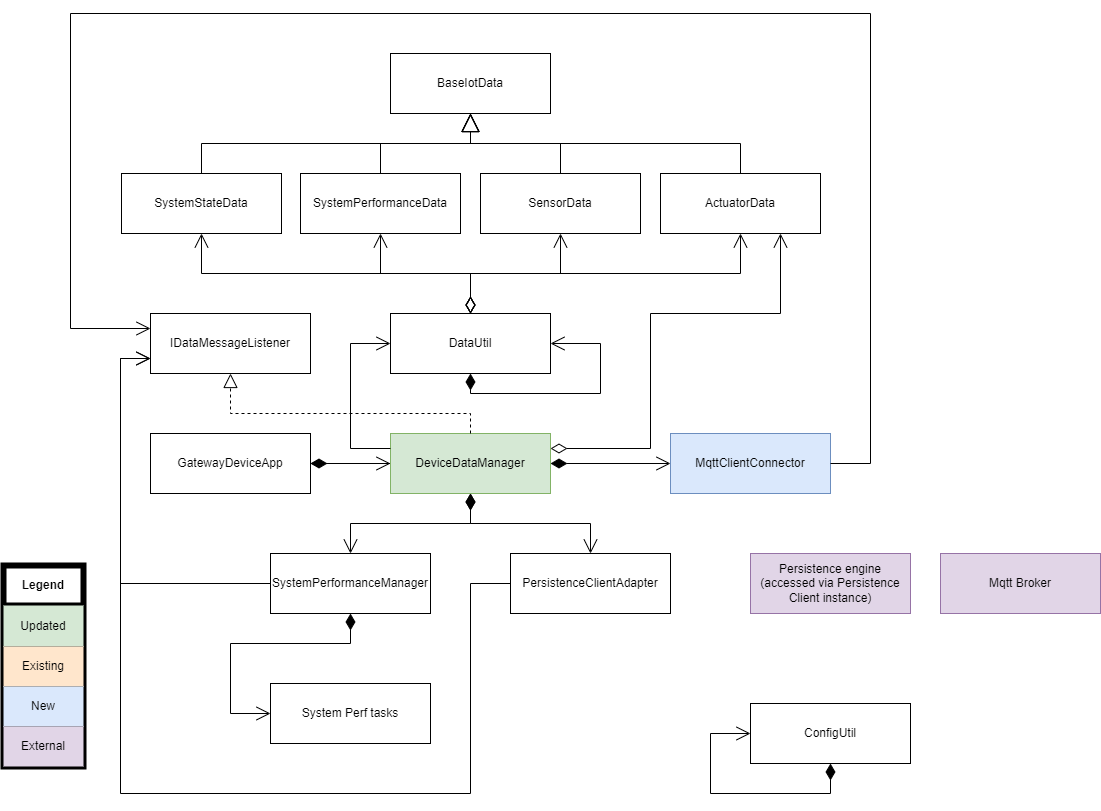

The diagram above was exported from draw.io. Its source (the exported page's mxGraphModel, read from the mxfile embedded in the PNG):
<mxGraphModel dx="2284" dy="1806" grid="1" gridSize="10" guides="1" tooltips="1" connect="1" arrows="1" fold="1" page="1" pageScale="1" pageWidth="850" pageHeight="1100" math="0" shadow="0">
  <root>
    <mxCell id="0" />
    <mxCell id="1" parent="0" />
    <mxCell id="GlmdWeNUegCe2M4AtkAp-1" value="IDataMessageListener" style="rounded=0;whiteSpace=wrap;html=1;" parent="1" vertex="1">
      <mxGeometry x="40" y="40" width="160" height="60" as="geometry" />
    </mxCell>
    <mxCell id="GlmdWeNUegCe2M4AtkAp-2" value="GatewayDeviceApp" style="rounded=0;whiteSpace=wrap;html=1;" parent="1" vertex="1">
      <mxGeometry x="40" y="160" width="160" height="60" as="geometry" />
    </mxCell>
    <mxCell id="GlmdWeNUegCe2M4AtkAp-3" value="" style="edgeStyle=orthogonalEdgeStyle;rounded=0;orthogonalLoop=1;jettySize=auto;html=1;" parent="1" source="GlmdWeNUegCe2M4AtkAp-4" target="GlmdWeNUegCe2M4AtkAp-2" edge="1">
      <mxGeometry relative="1" as="geometry" />
    </mxCell>
    <mxCell id="GlmdWeNUegCe2M4AtkAp-4" value="DeviceDataManager" style="rounded=0;whiteSpace=wrap;html=1;fillColor=#d5e8d4;strokeColor=#82b366;" parent="1" vertex="1">
      <mxGeometry x="280" y="160" width="160" height="60" as="geometry" />
    </mxCell>
    <mxCell id="GlmdWeNUegCe2M4AtkAp-5" value="SystemPerformanceManager" style="rounded=0;whiteSpace=wrap;html=1;labelBackgroundColor=none;" parent="1" vertex="1">
      <mxGeometry x="160" y="280" width="160" height="60" as="geometry" />
    </mxCell>
    <mxCell id="GlmdWeNUegCe2M4AtkAp-6" value="" style="endArrow=open;html=1;endSize=12;startArrow=diamondThin;startSize=14;startFill=1;edgeStyle=orthogonalEdgeStyle;align=left;verticalAlign=bottom;rounded=0;exitX=0.5;exitY=1;exitDx=0;exitDy=0;entryX=0.5;entryY=0;entryDx=0;entryDy=0;" parent="1" source="GlmdWeNUegCe2M4AtkAp-4" target="GlmdWeNUegCe2M4AtkAp-5" edge="1">
      <mxGeometry x="-1" y="3" relative="1" as="geometry">
        <mxPoint x="420" y="380" as="sourcePoint" />
        <mxPoint x="120" y="280" as="targetPoint" />
        <Array as="points">
          <mxPoint x="360" y="250" />
          <mxPoint x="240" y="250" />
        </Array>
      </mxGeometry>
    </mxCell>
    <mxCell id="GlmdWeNUegCe2M4AtkAp-7" value="" style="endArrow=open;html=1;endSize=12;startArrow=diamondThin;startSize=14;startFill=1;edgeStyle=orthogonalEdgeStyle;align=left;verticalAlign=bottom;rounded=0;exitX=1;exitY=0.5;exitDx=0;exitDy=0;entryX=0;entryY=0.5;entryDx=0;entryDy=0;" parent="1" source="GlmdWeNUegCe2M4AtkAp-2" target="GlmdWeNUegCe2M4AtkAp-4" edge="1">
      <mxGeometry x="-1" y="3" relative="1" as="geometry">
        <mxPoint x="420" y="380" as="sourcePoint" />
        <mxPoint x="290" y="190" as="targetPoint" />
      </mxGeometry>
    </mxCell>
    <mxCell id="GlmdWeNUegCe2M4AtkAp-8" value="" style="endArrow=block;dashed=1;endFill=0;endSize=12;html=1;rounded=0;exitX=0.5;exitY=0;exitDx=0;exitDy=0;exitPerimeter=0;entryX=0.5;entryY=1;entryDx=0;entryDy=0;entryPerimeter=0;" parent="1" source="GlmdWeNUegCe2M4AtkAp-4" target="GlmdWeNUegCe2M4AtkAp-1" edge="1">
      <mxGeometry width="160" relative="1" as="geometry">
        <mxPoint x="470" y="380" as="sourcePoint" />
        <mxPoint x="630" y="380" as="targetPoint" />
        <Array as="points">
          <mxPoint x="360" y="140" />
          <mxPoint x="120" y="140" />
        </Array>
      </mxGeometry>
    </mxCell>
    <mxCell id="GlmdWeNUegCe2M4AtkAp-9" value="" style="endArrow=open;endFill=1;endSize=12;html=1;rounded=0;fontFamily=Helvetica;fontSize=12;fontColor=default;entryX=0;entryY=0.75;entryDx=0;entryDy=0;exitX=0;exitY=0.5;exitDx=0;exitDy=0;" parent="1" source="GlmdWeNUegCe2M4AtkAp-5" target="GlmdWeNUegCe2M4AtkAp-1" edge="1">
      <mxGeometry width="160" relative="1" as="geometry">
        <mxPoint x="40" y="310" as="sourcePoint" />
        <mxPoint x="660" y="470" as="targetPoint" />
        <Array as="points">
          <mxPoint x="10" y="310" />
          <mxPoint x="10" y="85" />
        </Array>
      </mxGeometry>
    </mxCell>
    <mxCell id="GlmdWeNUegCe2M4AtkAp-10" value="PersistenceClientAdapter" style="rounded=0;whiteSpace=wrap;html=1;" parent="1" vertex="1">
      <mxGeometry x="400" y="280" width="160" height="60" as="geometry" />
    </mxCell>
    <mxCell id="GlmdWeNUegCe2M4AtkAp-11" value="DataUtil" style="rounded=0;whiteSpace=wrap;html=1;" parent="1" vertex="1">
      <mxGeometry x="280" y="40" width="160" height="60" as="geometry" />
    </mxCell>
    <mxCell id="GlmdWeNUegCe2M4AtkAp-12" value="ActuatorData" style="rounded=0;whiteSpace=wrap;html=1;" parent="1" vertex="1">
      <mxGeometry x="550" y="-100" width="160" height="60" as="geometry" />
    </mxCell>
    <mxCell id="GlmdWeNUegCe2M4AtkAp-13" value="System Perf tasks" style="rounded=0;whiteSpace=wrap;html=1;" parent="1" vertex="1">
      <mxGeometry x="160" y="410" width="160" height="60" as="geometry" />
    </mxCell>
    <mxCell id="GlmdWeNUegCe2M4AtkAp-14" value="" style="endArrow=open;html=1;endSize=12;startArrow=diamondThin;startSize=14;startFill=1;edgeStyle=orthogonalEdgeStyle;align=left;verticalAlign=bottom;rounded=0;exitX=0.5;exitY=1;exitDx=0;exitDy=0;entryX=0;entryY=0.5;entryDx=0;entryDy=0;" parent="1" source="GlmdWeNUegCe2M4AtkAp-5" target="GlmdWeNUegCe2M4AtkAp-13" edge="1">
      <mxGeometry x="-1" y="3" relative="1" as="geometry">
        <mxPoint x="500" y="230" as="sourcePoint" />
        <mxPoint x="340" y="230" as="targetPoint" />
        <Array as="points">
          <mxPoint x="240" y="370" />
          <mxPoint x="120" y="370" />
          <mxPoint x="120" y="440" />
        </Array>
        <mxPoint as="offset" />
      </mxGeometry>
    </mxCell>
    <mxCell id="GlmdWeNUegCe2M4AtkAp-15" value="" style="endArrow=open;html=1;endSize=12;startArrow=diamondThin;startSize=14;startFill=1;edgeStyle=orthogonalEdgeStyle;align=left;verticalAlign=bottom;rounded=0;exitX=0.5;exitY=1;exitDx=0;exitDy=0;entryX=0.5;entryY=0;entryDx=0;entryDy=0;" parent="1" source="GlmdWeNUegCe2M4AtkAp-4" target="GlmdWeNUegCe2M4AtkAp-10" edge="1">
      <mxGeometry x="-1" y="3" relative="1" as="geometry">
        <mxPoint x="370" y="240" as="sourcePoint" />
        <mxPoint x="530" y="290" as="targetPoint" />
        <Array as="points">
          <mxPoint x="360" y="250" />
          <mxPoint x="480" y="250" />
        </Array>
      </mxGeometry>
    </mxCell>
    <mxCell id="GlmdWeNUegCe2M4AtkAp-16" value="SystemPerformanceData" style="rounded=0;whiteSpace=wrap;html=1;" parent="1" vertex="1">
      <mxGeometry x="190" y="-100" width="160" height="60" as="geometry" />
    </mxCell>
    <mxCell id="GlmdWeNUegCe2M4AtkAp-17" value="SensorData" style="rounded=0;whiteSpace=wrap;html=1;" parent="1" vertex="1">
      <mxGeometry x="370" y="-100" width="160" height="60" as="geometry" />
    </mxCell>
    <mxCell id="GlmdWeNUegCe2M4AtkAp-18" value="SystemStateData" style="rounded=0;whiteSpace=wrap;html=1;" parent="1" vertex="1">
      <mxGeometry x="11" y="-100" width="160" height="60" as="geometry" />
    </mxCell>
    <mxCell id="GlmdWeNUegCe2M4AtkAp-19" value="BaseIotData" style="rounded=0;whiteSpace=wrap;html=1;" parent="1" vertex="1">
      <mxGeometry x="280" y="-220" width="160" height="60" as="geometry" />
    </mxCell>
    <mxCell id="GlmdWeNUegCe2M4AtkAp-20" value="" style="endArrow=open;html=1;endSize=12;startArrow=diamondThin;startSize=14;startFill=1;edgeStyle=orthogonalEdgeStyle;align=left;verticalAlign=bottom;rounded=0;exitX=0.5;exitY=1;exitDx=0;exitDy=0;entryX=1;entryY=0.5;entryDx=0;entryDy=0;" parent="1" source="GlmdWeNUegCe2M4AtkAp-11" target="GlmdWeNUegCe2M4AtkAp-11" edge="1">
      <mxGeometry x="-1" y="3" relative="1" as="geometry">
        <mxPoint x="380" y="100" as="sourcePoint" />
        <mxPoint x="550" y="80" as="targetPoint" />
        <Array as="points">
          <mxPoint x="360" y="120" />
          <mxPoint x="490" y="120" />
          <mxPoint x="490" y="70" />
        </Array>
      </mxGeometry>
    </mxCell>
    <mxCell id="GlmdWeNUegCe2M4AtkAp-21" value="" style="endArrow=open;endFill=1;endSize=12;html=1;rounded=0;exitX=0;exitY=0.25;exitDx=0;exitDy=0;entryX=0;entryY=0.5;entryDx=0;entryDy=0;" parent="1" source="GlmdWeNUegCe2M4AtkAp-4" target="GlmdWeNUegCe2M4AtkAp-11" edge="1">
      <mxGeometry width="160" relative="1" as="geometry">
        <mxPoint x="220" y="100" as="sourcePoint" />
        <mxPoint x="380" y="100" as="targetPoint" />
        <Array as="points">
          <mxPoint x="240" y="175" />
          <mxPoint x="240" y="70" />
        </Array>
      </mxGeometry>
    </mxCell>
    <mxCell id="GlmdWeNUegCe2M4AtkAp-22" value="" style="endArrow=open;endFill=1;endSize=12;html=1;rounded=0;exitX=0;exitY=0.5;exitDx=0;exitDy=0;entryX=0;entryY=0.75;entryDx=0;entryDy=0;" parent="1" source="GlmdWeNUegCe2M4AtkAp-10" target="GlmdWeNUegCe2M4AtkAp-1" edge="1">
      <mxGeometry width="160" relative="1" as="geometry">
        <mxPoint x="120" y="350" as="sourcePoint" />
        <mxPoint x="10" y="50" as="targetPoint" />
        <Array as="points">
          <mxPoint x="360" y="310" />
          <mxPoint x="360" y="520" />
          <mxPoint x="10" y="520" />
          <mxPoint x="10" y="85" />
        </Array>
      </mxGeometry>
    </mxCell>
    <mxCell id="GlmdWeNUegCe2M4AtkAp-23" value="" style="endArrow=open;html=1;endSize=12;startArrow=diamondThin;startSize=14;startFill=0;edgeStyle=orthogonalEdgeStyle;align=left;verticalAlign=bottom;rounded=0;exitX=0.5;exitY=0;exitDx=0;exitDy=0;entryX=0.5;entryY=1;entryDx=0;entryDy=0;" parent="1" source="GlmdWeNUegCe2M4AtkAp-11" target="GlmdWeNUegCe2M4AtkAp-18" edge="1">
      <mxGeometry x="-1" y="3" relative="1" as="geometry">
        <mxPoint x="190" y="-150" as="sourcePoint" />
        <mxPoint x="350" y="-150" as="targetPoint" />
      </mxGeometry>
    </mxCell>
    <mxCell id="GlmdWeNUegCe2M4AtkAp-24" value="" style="endArrow=open;html=1;endSize=12;startArrow=diamondThin;startSize=14;startFill=0;edgeStyle=orthogonalEdgeStyle;align=left;verticalAlign=bottom;rounded=0;exitX=0.5;exitY=0;exitDx=0;exitDy=0;entryX=0.5;entryY=1;entryDx=0;entryDy=0;" parent="1" source="GlmdWeNUegCe2M4AtkAp-11" target="GlmdWeNUegCe2M4AtkAp-17" edge="1">
      <mxGeometry x="-1" y="3" relative="1" as="geometry">
        <mxPoint x="190" y="-150" as="sourcePoint" />
        <mxPoint x="350" y="-150" as="targetPoint" />
      </mxGeometry>
    </mxCell>
    <mxCell id="GlmdWeNUegCe2M4AtkAp-25" value="" style="endArrow=open;html=1;endSize=12;startArrow=diamondThin;startSize=14;startFill=0;edgeStyle=orthogonalEdgeStyle;align=left;verticalAlign=bottom;rounded=0;exitX=0.5;exitY=0;exitDx=0;exitDy=0;entryX=0.5;entryY=1;entryDx=0;entryDy=0;" parent="1" source="GlmdWeNUegCe2M4AtkAp-11" target="GlmdWeNUegCe2M4AtkAp-16" edge="1">
      <mxGeometry x="-1" y="3" relative="1" as="geometry">
        <mxPoint x="190" y="-150" as="sourcePoint" />
        <mxPoint x="350" y="-150" as="targetPoint" />
      </mxGeometry>
    </mxCell>
    <mxCell id="GlmdWeNUegCe2M4AtkAp-26" value="" style="endArrow=open;html=1;endSize=12;startArrow=diamondThin;startSize=14;startFill=0;edgeStyle=orthogonalEdgeStyle;align=left;verticalAlign=bottom;rounded=0;exitX=0.5;exitY=0;exitDx=0;exitDy=0;entryX=0.5;entryY=1;entryDx=0;entryDy=0;" parent="1" source="GlmdWeNUegCe2M4AtkAp-11" target="GlmdWeNUegCe2M4AtkAp-12" edge="1">
      <mxGeometry x="-1" y="3" relative="1" as="geometry">
        <mxPoint x="230" y="10" as="sourcePoint" />
        <mxPoint x="390" y="10" as="targetPoint" />
      </mxGeometry>
    </mxCell>
    <mxCell id="GlmdWeNUegCe2M4AtkAp-27" value="" style="endArrow=block;endSize=16;endFill=0;html=1;rounded=0;entryX=0.5;entryY=1;entryDx=0;entryDy=0;exitX=0.5;exitY=0;exitDx=0;exitDy=0;" parent="1" source="GlmdWeNUegCe2M4AtkAp-18" target="GlmdWeNUegCe2M4AtkAp-19" edge="1">
      <mxGeometry width="160" relative="1" as="geometry">
        <mxPoint x="360" y="-120" as="sourcePoint" />
        <mxPoint x="520" y="-120" as="targetPoint" />
        <Array as="points">
          <mxPoint x="91" y="-130" />
          <mxPoint x="360" y="-130" />
        </Array>
      </mxGeometry>
    </mxCell>
    <mxCell id="GlmdWeNUegCe2M4AtkAp-28" value="" style="endArrow=block;endSize=16;endFill=0;html=1;rounded=0;exitX=0.5;exitY=0;exitDx=0;exitDy=0;entryX=0.5;entryY=1;entryDx=0;entryDy=0;" parent="1" source="GlmdWeNUegCe2M4AtkAp-16" target="GlmdWeNUegCe2M4AtkAp-19" edge="1">
      <mxGeometry width="160" relative="1" as="geometry">
        <mxPoint x="330" y="-120" as="sourcePoint" />
        <mxPoint x="490" y="-120" as="targetPoint" />
        <Array as="points">
          <mxPoint x="270" y="-130" />
          <mxPoint x="360" y="-130" />
        </Array>
      </mxGeometry>
    </mxCell>
    <mxCell id="GlmdWeNUegCe2M4AtkAp-29" value="" style="endArrow=block;endSize=16;endFill=0;html=1;rounded=0;entryX=0.5;entryY=1;entryDx=0;entryDy=0;exitX=0.5;exitY=0;exitDx=0;exitDy=0;" parent="1" source="GlmdWeNUegCe2M4AtkAp-12" target="GlmdWeNUegCe2M4AtkAp-19" edge="1">
      <mxGeometry width="160" relative="1" as="geometry">
        <mxPoint x="330" y="-120" as="sourcePoint" />
        <mxPoint x="490" y="-120" as="targetPoint" />
        <Array as="points">
          <mxPoint x="630" y="-130" />
          <mxPoint x="360" y="-130" />
        </Array>
      </mxGeometry>
    </mxCell>
    <mxCell id="GlmdWeNUegCe2M4AtkAp-30" value="" style="endArrow=block;endSize=16;endFill=0;html=1;rounded=0;entryX=0.5;entryY=1;entryDx=0;entryDy=0;exitX=0.5;exitY=0;exitDx=0;exitDy=0;" parent="1" source="GlmdWeNUegCe2M4AtkAp-17" target="GlmdWeNUegCe2M4AtkAp-19" edge="1">
      <mxGeometry width="160" relative="1" as="geometry">
        <mxPoint x="330" y="-120" as="sourcePoint" />
        <mxPoint x="490" y="-120" as="targetPoint" />
        <Array as="points">
          <mxPoint x="450" y="-130" />
          <mxPoint x="360" y="-130" />
        </Array>
      </mxGeometry>
    </mxCell>
    <mxCell id="GlmdWeNUegCe2M4AtkAp-31" value="" style="endArrow=open;html=1;endSize=12;startArrow=diamondThin;startSize=14;startFill=0;edgeStyle=orthogonalEdgeStyle;align=left;verticalAlign=bottom;rounded=0;exitX=1;exitY=0.25;exitDx=0;exitDy=0;entryX=0.75;entryY=1;entryDx=0;entryDy=0;" parent="1" source="GlmdWeNUegCe2M4AtkAp-4" target="GlmdWeNUegCe2M4AtkAp-12" edge="1">
      <mxGeometry x="-1" y="3" relative="1" as="geometry">
        <mxPoint x="310" y="130" as="sourcePoint" />
        <mxPoint x="470" y="130" as="targetPoint" />
        <Array as="points">
          <mxPoint x="540" y="175" />
          <mxPoint x="540" y="40" />
          <mxPoint x="670" y="40" />
        </Array>
      </mxGeometry>
    </mxCell>
    <mxCell id="GlmdWeNUegCe2M4AtkAp-32" value="Persistence engine (accessed via Persistence Client instance)" style="rounded=0;whiteSpace=wrap;html=1;fillColor=#e1d5e7;strokeColor=#9673a6;" parent="1" vertex="1">
      <mxGeometry x="640" y="280" width="160" height="60" as="geometry" />
    </mxCell>
    <mxCell id="GlmdWeNUegCe2M4AtkAp-33" value="ConfigUtil" style="rounded=0;whiteSpace=wrap;html=1;" parent="1" vertex="1">
      <mxGeometry x="640" y="430" width="160" height="60" as="geometry" />
    </mxCell>
    <mxCell id="GlmdWeNUegCe2M4AtkAp-34" value="" style="endArrow=open;html=1;endSize=12;startArrow=diamondThin;startSize=14;startFill=1;edgeStyle=orthogonalEdgeStyle;align=left;verticalAlign=bottom;rounded=0;exitX=0.5;exitY=1;exitDx=0;exitDy=0;entryX=0;entryY=0.5;entryDx=0;entryDy=0;" parent="1" source="GlmdWeNUegCe2M4AtkAp-33" target="GlmdWeNUegCe2M4AtkAp-33" edge="1">
      <mxGeometry x="-1" y="3" relative="1" as="geometry">
        <mxPoint x="720" y="494.68" as="sourcePoint" />
        <mxPoint x="580" y="460" as="targetPoint" />
        <Array as="points">
          <mxPoint x="720" y="520" />
          <mxPoint x="600" y="520" />
          <mxPoint x="600" y="460" />
        </Array>
      </mxGeometry>
    </mxCell>
    <mxCell id="GlmdWeNUegCe2M4AtkAp-35" value="" style="shape=table;startSize=0;container=1;collapsible=0;childLayout=tableLayout;strokeWidth=6;" parent="1" vertex="1">
      <mxGeometry x="-107" y="292" width="80" height="201" as="geometry" />
    </mxCell>
    <mxCell id="GlmdWeNUegCe2M4AtkAp-36" value="" style="shape=tableRow;horizontal=0;startSize=0;swimlaneHead=0;swimlaneBody=0;strokeColor=inherit;top=0;left=0;bottom=0;right=0;collapsible=0;dropTarget=0;fillColor=none;points=[[0,0.5],[1,0.5]];portConstraint=eastwest;" parent="GlmdWeNUegCe2M4AtkAp-35" vertex="1">
      <mxGeometry width="80" height="40" as="geometry" />
    </mxCell>
    <mxCell id="GlmdWeNUegCe2M4AtkAp-37" value="&lt;b&gt;Legend&lt;/b&gt;" style="shape=partialRectangle;html=1;whiteSpace=wrap;connectable=0;strokeColor=inherit;overflow=hidden;fillColor=none;top=0;left=0;bottom=0;right=0;pointerEvents=1;" parent="GlmdWeNUegCe2M4AtkAp-36" vertex="1">
      <mxGeometry width="80" height="40" as="geometry">
        <mxRectangle width="80" height="40" as="alternateBounds" />
      </mxGeometry>
    </mxCell>
    <mxCell id="GlmdWeNUegCe2M4AtkAp-38" value="" style="shape=tableRow;horizontal=0;startSize=0;swimlaneHead=0;swimlaneBody=0;strokeColor=inherit;top=0;left=0;bottom=0;right=0;collapsible=0;dropTarget=0;fillColor=none;points=[[0,0.5],[1,0.5]];portConstraint=eastwest;" parent="GlmdWeNUegCe2M4AtkAp-35" vertex="1">
      <mxGeometry y="40" width="80" height="41" as="geometry" />
    </mxCell>
    <mxCell id="GlmdWeNUegCe2M4AtkAp-39" value="Updated" style="shape=partialRectangle;html=1;whiteSpace=wrap;connectable=0;strokeColor=#82b366;overflow=hidden;fillColor=#d5e8d4;top=0;left=0;bottom=0;right=0;pointerEvents=1;" parent="GlmdWeNUegCe2M4AtkAp-38" vertex="1">
      <mxGeometry width="80" height="41" as="geometry">
        <mxRectangle width="80" height="41" as="alternateBounds" />
      </mxGeometry>
    </mxCell>
    <mxCell id="GlmdWeNUegCe2M4AtkAp-40" value="" style="shape=tableRow;horizontal=0;startSize=0;swimlaneHead=0;swimlaneBody=0;strokeColor=inherit;top=0;left=0;bottom=0;right=0;collapsible=0;dropTarget=0;fillColor=none;points=[[0,0.5],[1,0.5]];portConstraint=eastwest;" parent="GlmdWeNUegCe2M4AtkAp-35" vertex="1">
      <mxGeometry y="81" width="80" height="40" as="geometry" />
    </mxCell>
    <mxCell id="GlmdWeNUegCe2M4AtkAp-41" value="Existing" style="shape=partialRectangle;html=1;whiteSpace=wrap;connectable=0;strokeColor=#d79b00;overflow=hidden;fillColor=#ffe6cc;top=0;left=0;bottom=0;right=0;pointerEvents=1;" parent="GlmdWeNUegCe2M4AtkAp-40" vertex="1">
      <mxGeometry width="80" height="40" as="geometry">
        <mxRectangle width="80" height="40" as="alternateBounds" />
      </mxGeometry>
    </mxCell>
    <mxCell id="GlmdWeNUegCe2M4AtkAp-42" value="" style="shape=tableRow;horizontal=0;startSize=0;swimlaneHead=0;swimlaneBody=0;strokeColor=inherit;top=0;left=0;bottom=0;right=0;collapsible=0;dropTarget=0;fillColor=none;points=[[0,0.5],[1,0.5]];portConstraint=eastwest;" parent="GlmdWeNUegCe2M4AtkAp-35" vertex="1">
      <mxGeometry y="121" width="80" height="40" as="geometry" />
    </mxCell>
    <mxCell id="GlmdWeNUegCe2M4AtkAp-43" value="New" style="shape=partialRectangle;html=1;whiteSpace=wrap;connectable=0;strokeColor=#6c8ebf;overflow=hidden;fillColor=#dae8fc;top=0;left=0;bottom=0;right=0;pointerEvents=1;" parent="GlmdWeNUegCe2M4AtkAp-42" vertex="1">
      <mxGeometry width="80" height="40" as="geometry">
        <mxRectangle width="80" height="40" as="alternateBounds" />
      </mxGeometry>
    </mxCell>
    <mxCell id="GlmdWeNUegCe2M4AtkAp-44" style="shape=tableRow;horizontal=0;startSize=0;swimlaneHead=0;swimlaneBody=0;strokeColor=inherit;top=0;left=0;bottom=0;right=0;collapsible=0;dropTarget=0;fillColor=none;points=[[0,0.5],[1,0.5]];portConstraint=eastwest;" parent="GlmdWeNUegCe2M4AtkAp-35" vertex="1">
      <mxGeometry y="161" width="80" height="40" as="geometry" />
    </mxCell>
    <mxCell id="GlmdWeNUegCe2M4AtkAp-45" value="External" style="shape=partialRectangle;html=1;whiteSpace=wrap;connectable=0;strokeColor=#9673a6;overflow=hidden;fillColor=#e1d5e7;top=0;left=0;bottom=0;right=0;pointerEvents=1;" parent="GlmdWeNUegCe2M4AtkAp-44" vertex="1">
      <mxGeometry width="80" height="40" as="geometry">
        <mxRectangle width="80" height="40" as="alternateBounds" />
      </mxGeometry>
    </mxCell>
    <mxCell id="GlmdWeNUegCe2M4AtkAp-46" value="MqttClientConnector" style="rounded=0;whiteSpace=wrap;html=1;fillColor=#dae8fc;strokeColor=#6c8ebf;" parent="1" vertex="1">
      <mxGeometry x="560" y="160" width="160" height="60" as="geometry" />
    </mxCell>
    <mxCell id="GlmdWeNUegCe2M4AtkAp-47" value="" style="endArrow=open;html=1;endSize=12;startArrow=diamondThin;startSize=14;startFill=1;edgeStyle=orthogonalEdgeStyle;align=left;verticalAlign=bottom;rounded=0;exitX=1;exitY=0.5;exitDx=0;exitDy=0;entryX=0;entryY=0.5;entryDx=0;entryDy=0;" parent="1" source="GlmdWeNUegCe2M4AtkAp-4" target="GlmdWeNUegCe2M4AtkAp-46" edge="1">
      <mxGeometry x="-1" y="3" relative="1" as="geometry">
        <mxPoint x="340" y="210" as="sourcePoint" />
        <mxPoint x="500" y="210" as="targetPoint" />
      </mxGeometry>
    </mxCell>
    <mxCell id="GlmdWeNUegCe2M4AtkAp-48" value="" style="endArrow=open;endFill=1;endSize=12;html=1;rounded=0;exitX=1;exitY=0.5;exitDx=0;exitDy=0;entryX=0;entryY=0.25;entryDx=0;entryDy=0;" parent="1" source="GlmdWeNUegCe2M4AtkAp-46" target="GlmdWeNUegCe2M4AtkAp-1" edge="1">
      <mxGeometry width="160" relative="1" as="geometry">
        <mxPoint x="340" y="210" as="sourcePoint" />
        <mxPoint x="760" y="-280" as="targetPoint" />
        <Array as="points">
          <mxPoint x="760" y="190" />
          <mxPoint x="760" y="-260" />
          <mxPoint x="-40" y="-260" />
          <mxPoint x="-40" y="55" />
        </Array>
      </mxGeometry>
    </mxCell>
    <mxCell id="GlmdWeNUegCe2M4AtkAp-49" value="Mqtt Broker" style="rounded=0;whiteSpace=wrap;html=1;labelBackgroundColor=none;fillColor=#e1d5e7;strokeColor=#9673a6;" parent="1" vertex="1">
      <mxGeometry x="830" y="280" width="160" height="60" as="geometry" />
    </mxCell>
  </root>
</mxGraphModel>